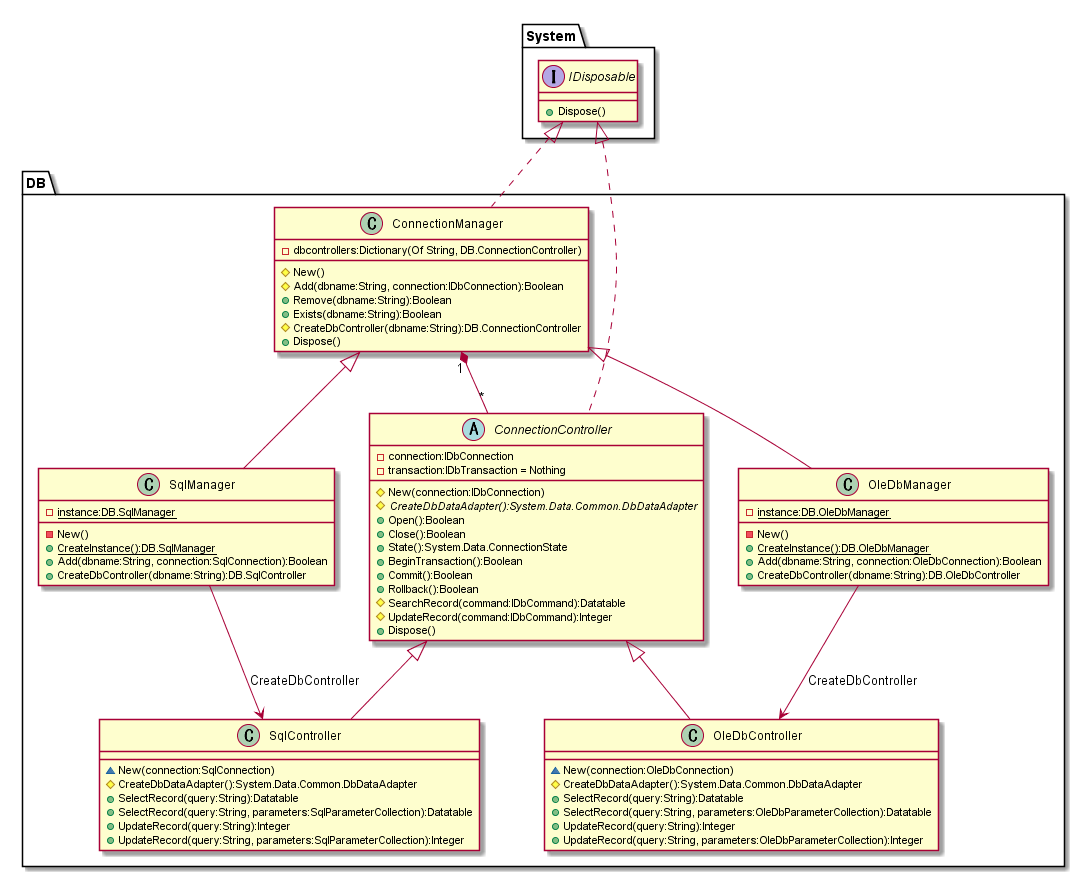

The diagram above was rendered by PlantUML. Its source (embedded in the PNG):
@startuml ConnectionControll.png

interface System.IDisposable {
  + Dispose()
}

class DB.ConnectionManager {
  - {field} dbcontrollers:Dictionary(Of String, DB.ConnectionController)

  # New()
  # Add(dbname:String, connection:IDbConnection):Boolean
  + Remove(dbname:String):Boolean
  + Exists(dbname:String):Boolean
  # CreateDbController(dbname:String):DB.ConnectionController
  + Dispose()
}
System.IDisposable <|.. DB.ConnectionManager

class DB.SqlManager {
  - {static} instance:DB.SqlManager

  - New()
  + {static} CreateInstance():DB.SqlManager
  + Add(dbname:String, connection:SqlConnection):Boolean
  + CreateDbController(dbname:String):DB.SqlController
}
DB.ConnectionManager <|-- DB.SqlManager

class DB.OleDbManager {
  - {static} instance:DB.OleDbManager

  - New()
  + {static} CreateInstance():DB.OleDbManager
  + Add(dbname:String, connection:OleDbConnection):Boolean
  + CreateDbController(dbname:String):DB.OleDbController
}
DB.ConnectionManager <|-- DB.OleDbManager

abstract class DB.ConnectionController {
  - connection:IDbConnection
  - transaction:IDbTransaction = Nothing

  # New(connection:IDbConnection)
  # {abstract} CreateDbDataAdapter():System.Data.Common.DbDataAdapter
  + Open():Boolean
  + Close():Boolean
  + State():System.Data.ConnectionState
  + BeginTransaction():Boolean
  + Commit():Boolean
  + Rollback():Boolean
  # SearchRecord(command:IDbCommand):Datatable
  # UpdateRecord(command:IDbCommand):Integer
  + Dispose()
}
System.IDisposable <|.. DB.ConnectionController

class DB.SqlController {

  ~ New(connection:SqlConnection)
  # CreateDbDataAdapter():System.Data.Common.DbDataAdapter
  + SelectRecord(query:String):Datatable
  + SelectRecord(query:String, parameters:SqlParameterCollection):Datatable
  + UpdateRecord(query:String):Integer
  + UpdateRecord(query:String, parameters:SqlParameterCollection):Integer
}
DB.ConnectionController <|-- DB.SqlController

class DB.OleDbController {

  ~ New(connection:OleDbConnection)
  # CreateDbDataAdapter():System.Data.Common.DbDataAdapter
  + SelectRecord(query:String):Datatable
  + SelectRecord(query:String, parameters:OleDbParameterCollection):Datatable
  + UpdateRecord(query:String):Integer
  + UpdateRecord(query:String, parameters:OleDbParameterCollection):Integer
}
DB.ConnectionController <|-- DB.OleDbController

DB.ConnectionManager "1" *-- "*" DB.ConnectionController

DB.SqlManager --> DB.SqlController:CreateDbController
DB.OleDbManager --> DB.OleDbController:CreateDbController

@enduml